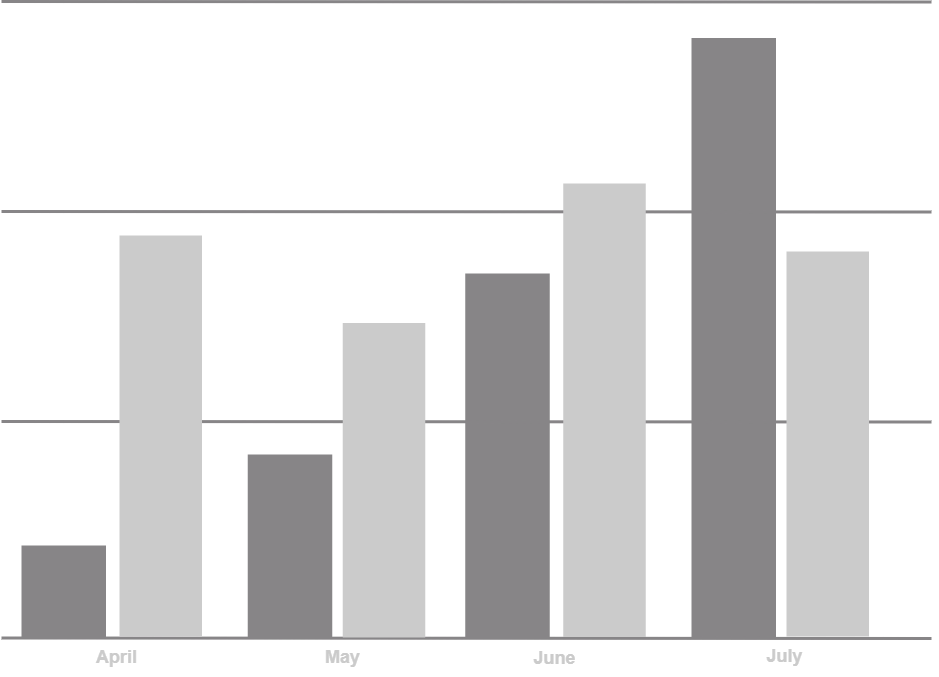

The diagram above was exported from draw.io. Its source (the exported page's mxGraphModel, read from the mxfile embedded in the PNG):
<mxGraphModel dx="-904" dy="-63" grid="1" gridSize="10" guides="1" tooltips="1" connect="1" arrows="1" fold="1" page="1" pageScale="1" pageWidth="1169" pageHeight="827" background="none" math="0" shadow="0">
  <root>
    <mxCell id="0" />
    <mxCell id="1" parent="0" />
    <mxCell id="732" value="" style="whiteSpace=wrap;fillColor=#878587;gradientDirection=east;strokeColor=none;html=1;fontColor=#ffffff;rounded=0;" parent="1" vertex="1">
      <mxGeometry x="3120" y="996.5" width="84.5" height="600" as="geometry" />
    </mxCell>
    <mxCell id="734" value="" style="edgeStyle=none;html=1;fontColor=#000000;strokeWidth=3;strokeColor=none;" parent="1" edge="1">
      <mxGeometry width="100" height="100" relative="1" as="geometry">
        <mxPoint x="2437.5" y="1594.5" as="sourcePoint" />
        <mxPoint x="3357.5" y="1594.5" as="targetPoint" />
      </mxGeometry>
    </mxCell>
    <mxCell id="736" value="April" style="text;spacingTop=-5;align=center;verticalAlign=middle;fontStyle=1;html=1;fontSize=18;points=[];strokeColor=none;fontColor=#cbcbcb;" parent="1" vertex="1">
      <mxGeometry x="2484.5" y="1603.5" width="120" height="30" as="geometry" />
    </mxCell>
    <mxCell id="737" value="May" style="text;spacingTop=-5;align=center;verticalAlign=middle;fontStyle=1;html=1;fontSize=18;points=[];strokeColor=none;fontColor=#cbcbcb;" parent="1" vertex="1">
      <mxGeometry x="2711" y="1603.5" width="120" height="30" as="geometry" />
    </mxCell>
    <mxCell id="738" value="June" style="text;spacingTop=-5;align=center;verticalAlign=middle;fontStyle=1;html=1;fontSize=18;points=[];strokeColor=none;fontColor=#cbcbcb;" parent="1" vertex="1">
      <mxGeometry x="2923" y="1604.5" width="120" height="30" as="geometry" />
    </mxCell>
    <mxCell id="752" value="July" style="text;spacingTop=-5;align=center;verticalAlign=middle;fontStyle=1;html=1;fontSize=18;points=[];strokeColor=none;fontColor=#cbcbcb;" parent="1" vertex="1">
      <mxGeometry x="3153" y="1602.5" width="120" height="30" as="geometry" />
    </mxCell>
    <mxCell id="RQWhH1C8WkVpE0L8kC5Q-761" value="" style="endArrow=none;html=1;rounded=0;strokeColor=#878587;strokeWidth=3;" edge="1" parent="1">
      <mxGeometry width="50" height="50" relative="1" as="geometry">
        <mxPoint x="2430" y="1596.5" as="sourcePoint" />
        <mxPoint x="3360" y="1597" as="targetPoint" />
      </mxGeometry>
    </mxCell>
    <mxCell id="RQWhH1C8WkVpE0L8kC5Q-762" value="" style="whiteSpace=wrap;fillColor=#878587;gradientDirection=east;strokeColor=none;html=1;fontColor=#ffffff;rounded=0;" vertex="1" parent="1">
      <mxGeometry x="2893.75" y="1232" width="84.5" height="365" as="geometry" />
    </mxCell>
    <mxCell id="RQWhH1C8WkVpE0L8kC5Q-764" value="" style="whiteSpace=wrap;fillColor=#878587;gradientDirection=east;strokeColor=none;html=1;fontColor=#ffffff;rounded=0;" vertex="1" parent="1">
      <mxGeometry x="2676.25" y="1413" width="84.5" height="183.5" as="geometry" />
    </mxCell>
    <mxCell id="RQWhH1C8WkVpE0L8kC5Q-766" value="" style="whiteSpace=wrap;fillColor=#878587;gradientDirection=east;strokeColor=none;html=1;fontColor=#ffffff;rounded=0;" vertex="1" parent="1">
      <mxGeometry x="2450" y="1504" width="84.5" height="92" as="geometry" />
    </mxCell>
    <mxCell id="RQWhH1C8WkVpE0L8kC5Q-768" value="" style="endArrow=none;html=1;rounded=0;strokeColor=#878587;strokeWidth=3;" edge="1" parent="1">
      <mxGeometry width="50" height="50" relative="1" as="geometry">
        <mxPoint x="2430" y="1380" as="sourcePoint" />
        <mxPoint x="3360" y="1380.5" as="targetPoint" />
      </mxGeometry>
    </mxCell>
    <mxCell id="RQWhH1C8WkVpE0L8kC5Q-767" value="" style="whiteSpace=wrap;fillColor=#cbcbcb;gradientDirection=east;strokeColor=none;html=1;fontColor=#ffffff;rounded=0;" vertex="1" parent="1">
      <mxGeometry x="2548" y="1194" width="82.5" height="400.5" as="geometry" />
    </mxCell>
    <mxCell id="RQWhH1C8WkVpE0L8kC5Q-752" value="" style="whiteSpace=wrap;fillColor=#cbcbcb;gradientDirection=east;strokeColor=none;html=1;fontColor=#ffffff;rounded=0;" vertex="1" parent="1">
      <mxGeometry x="3215" y="1210" width="82.5" height="385" as="geometry" />
    </mxCell>
    <mxCell id="RQWhH1C8WkVpE0L8kC5Q-765" value="" style="whiteSpace=wrap;fillColor=#cbcbcb;gradientDirection=east;strokeColor=none;html=1;fontColor=#ffffff;rounded=0;" vertex="1" parent="1">
      <mxGeometry x="2771.25" y="1281.5" width="82.5" height="314.5" as="geometry" />
    </mxCell>
    <mxCell id="RQWhH1C8WkVpE0L8kC5Q-769" value="" style="endArrow=none;html=1;rounded=0;strokeColor=#878587;strokeWidth=3;" edge="1" parent="1">
      <mxGeometry width="50" height="50" relative="1" as="geometry">
        <mxPoint x="2430" y="1170" as="sourcePoint" />
        <mxPoint x="3360" y="1170.5" as="targetPoint" />
      </mxGeometry>
    </mxCell>
    <mxCell id="RQWhH1C8WkVpE0L8kC5Q-763" value="" style="whiteSpace=wrap;fillColor=#cbcbcb;gradientDirection=east;strokeColor=none;html=1;fontColor=#ffffff;rounded=0;" vertex="1" parent="1">
      <mxGeometry x="2991.75" y="1142" width="82.5" height="453.5" as="geometry" />
    </mxCell>
    <mxCell id="RQWhH1C8WkVpE0L8kC5Q-770" value="" style="endArrow=none;html=1;rounded=0;strokeColor=#878587;strokeWidth=3;" edge="1" parent="1">
      <mxGeometry width="50" height="50" relative="1" as="geometry">
        <mxPoint x="2430" y="960" as="sourcePoint" />
        <mxPoint x="3360" y="960.5" as="targetPoint" />
      </mxGeometry>
    </mxCell>
  </root>
</mxGraphModel>